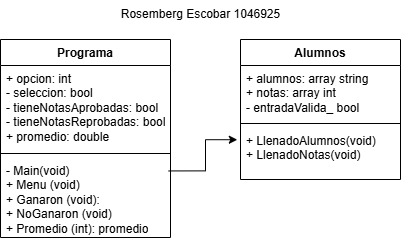

The diagram above was exported from draw.io. Its source (the exported page's mxGraphModel, read from the mxfile embedded in the PNG):
<mxGraphModel dx="883" dy="388" grid="1" gridSize="10" guides="1" tooltips="1" connect="1" arrows="1" fold="1" page="1" pageScale="1" pageWidth="827" pageHeight="1169" math="0" shadow="0">
  <root>
    <mxCell id="WIyWlLk6GJQsqaUBKTNV-0" />
    <mxCell id="WIyWlLk6GJQsqaUBKTNV-1" parent="WIyWlLk6GJQsqaUBKTNV-0" />
    <mxCell id="X0x8WYKF5buMEQ1hgzwE-0" value="Programa" style="swimlane;fontStyle=1;align=center;verticalAlign=top;childLayout=stackLayout;horizontal=1;startSize=26;horizontalStack=0;resizeParent=1;resizeParentMax=0;resizeLast=0;collapsible=1;marginBottom=0;whiteSpace=wrap;html=1;" vertex="1" parent="WIyWlLk6GJQsqaUBKTNV-1">
      <mxGeometry x="160" y="160" width="170" height="198" as="geometry" />
    </mxCell>
    <mxCell id="X0x8WYKF5buMEQ1hgzwE-1" value="+ opcion: int&lt;div&gt;- seleccion: bool&lt;/div&gt;&lt;div&gt;- tieneNotasAprobadas: bool&lt;/div&gt;&lt;div&gt;- tieneNotasReprobadas: bool&lt;/div&gt;&lt;div&gt;+ promedio: double&lt;/div&gt;" style="text;strokeColor=none;fillColor=none;align=left;verticalAlign=top;spacingLeft=4;spacingRight=4;overflow=hidden;rotatable=0;points=[[0,0.5],[1,0.5]];portConstraint=eastwest;whiteSpace=wrap;html=1;" vertex="1" parent="X0x8WYKF5buMEQ1hgzwE-0">
      <mxGeometry y="26" width="170" height="84" as="geometry" />
    </mxCell>
    <mxCell id="X0x8WYKF5buMEQ1hgzwE-2" value="" style="line;strokeWidth=1;fillColor=none;align=left;verticalAlign=middle;spacingTop=-1;spacingLeft=3;spacingRight=3;rotatable=0;labelPosition=right;points=[];portConstraint=eastwest;strokeColor=inherit;" vertex="1" parent="X0x8WYKF5buMEQ1hgzwE-0">
      <mxGeometry y="110" width="170" height="8" as="geometry" />
    </mxCell>
    <mxCell id="X0x8WYKF5buMEQ1hgzwE-3" value="- Main(void)&lt;div&gt;+ Menu (void)&lt;/div&gt;&lt;div&gt;+ Ganaron (void):&lt;/div&gt;&lt;div&gt;+ NoGanaron (void)&lt;/div&gt;&lt;div&gt;+ Promedio (int): promedio&lt;/div&gt;" style="text;strokeColor=none;fillColor=none;align=left;verticalAlign=top;spacingLeft=4;spacingRight=4;overflow=hidden;rotatable=0;points=[[0,0.5],[1,0.5]];portConstraint=eastwest;whiteSpace=wrap;html=1;" vertex="1" parent="X0x8WYKF5buMEQ1hgzwE-0">
      <mxGeometry y="118" width="170" height="80" as="geometry" />
    </mxCell>
    <mxCell id="X0x8WYKF5buMEQ1hgzwE-4" value="Alumnos" style="swimlane;fontStyle=1;align=center;verticalAlign=top;childLayout=stackLayout;horizontal=1;startSize=26;horizontalStack=0;resizeParent=1;resizeParentMax=0;resizeLast=0;collapsible=1;marginBottom=0;whiteSpace=wrap;html=1;" vertex="1" parent="WIyWlLk6GJQsqaUBKTNV-1">
      <mxGeometry x="400" y="160" width="160" height="140" as="geometry" />
    </mxCell>
    <mxCell id="X0x8WYKF5buMEQ1hgzwE-5" value="+ alumnos: array string&lt;div&gt;+ notas: array int&lt;/div&gt;&lt;div&gt;- entradaValida_ bool&lt;/div&gt;" style="text;strokeColor=none;fillColor=none;align=left;verticalAlign=top;spacingLeft=4;spacingRight=4;overflow=hidden;rotatable=0;points=[[0,0.5],[1,0.5]];portConstraint=eastwest;whiteSpace=wrap;html=1;" vertex="1" parent="X0x8WYKF5buMEQ1hgzwE-4">
      <mxGeometry y="26" width="160" height="54" as="geometry" />
    </mxCell>
    <mxCell id="X0x8WYKF5buMEQ1hgzwE-6" value="" style="line;strokeWidth=1;fillColor=none;align=left;verticalAlign=middle;spacingTop=-1;spacingLeft=3;spacingRight=3;rotatable=0;labelPosition=right;points=[];portConstraint=eastwest;strokeColor=inherit;" vertex="1" parent="X0x8WYKF5buMEQ1hgzwE-4">
      <mxGeometry y="80" width="160" height="8" as="geometry" />
    </mxCell>
    <mxCell id="X0x8WYKF5buMEQ1hgzwE-7" value="+ LlenadoAlumnos(void)&lt;div&gt;+ LlenadoNotas(void)&lt;/div&gt;&lt;div&gt;&lt;br&gt;&lt;/div&gt;" style="text;strokeColor=none;fillColor=none;align=left;verticalAlign=top;spacingLeft=4;spacingRight=4;overflow=hidden;rotatable=0;points=[[0,0.5],[1,0.5]];portConstraint=eastwest;whiteSpace=wrap;html=1;" vertex="1" parent="X0x8WYKF5buMEQ1hgzwE-4">
      <mxGeometry y="88" width="160" height="52" as="geometry" />
    </mxCell>
    <mxCell id="X0x8WYKF5buMEQ1hgzwE-9" style="edgeStyle=orthogonalEdgeStyle;rounded=0;orthogonalLoop=1;jettySize=auto;html=1;entryX=-0.02;entryY=0.235;entryDx=0;entryDy=0;entryPerimeter=0;exitX=0.989;exitY=0.168;exitDx=0;exitDy=0;exitPerimeter=0;" edge="1" parent="WIyWlLk6GJQsqaUBKTNV-1" source="X0x8WYKF5buMEQ1hgzwE-3" target="X0x8WYKF5buMEQ1hgzwE-7">
      <mxGeometry relative="1" as="geometry">
        <mxPoint x="360" y="290" as="sourcePoint" />
      </mxGeometry>
    </mxCell>
    <mxCell id="X0x8WYKF5buMEQ1hgzwE-12" value="Rosemberg Escobar 1046925" style="text;html=1;align=center;verticalAlign=middle;resizable=0;points=[];autosize=1;strokeColor=none;fillColor=none;" vertex="1" parent="WIyWlLk6GJQsqaUBKTNV-1">
      <mxGeometry x="270" y="120" width="180" height="30" as="geometry" />
    </mxCell>
  </root>
</mxGraphModel>